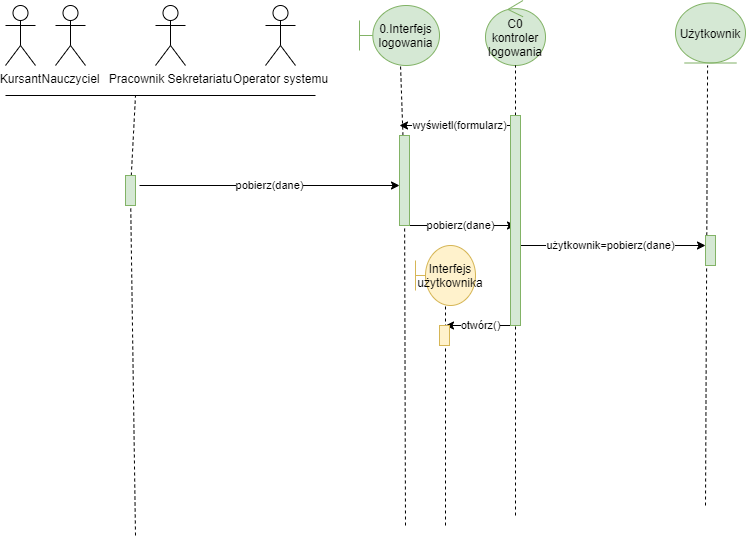

The diagram above was exported from draw.io. Its source (the exported page's mxGraphModel, read from the mxfile embedded in the PNG):
<mxGraphModel dx="1038" dy="571" grid="1" gridSize="10" guides="1" tooltips="1" connect="1" arrows="1" fold="1" page="1" pageScale="1" pageWidth="827" pageHeight="1169" math="0" shadow="0">
  <root>
    <mxCell id="0" />
    <mxCell id="1" parent="0" />
    <mxCell id="ojr-DvkwKrMHpVj8sJ9t-2" value="Pracownik Sekretariatu" style="shape=umlActor;verticalLabelPosition=bottom;verticalAlign=top;html=1;outlineConnect=0;" parent="1" vertex="1">
      <mxGeometry x="170" y="20" width="30" height="60" as="geometry" />
    </mxCell>
    <mxCell id="ojr-DvkwKrMHpVj8sJ9t-3" value="Nauczyciel" style="shape=umlActor;verticalLabelPosition=bottom;verticalAlign=top;html=1;outlineConnect=0;" parent="1" vertex="1">
      <mxGeometry x="70" y="20" width="30" height="60" as="geometry" />
    </mxCell>
    <mxCell id="ojr-DvkwKrMHpVj8sJ9t-4" value="Kursant" style="shape=umlActor;verticalLabelPosition=bottom;verticalAlign=top;html=1;outlineConnect=0;" parent="1" vertex="1">
      <mxGeometry x="20" y="20" width="30" height="60" as="geometry" />
    </mxCell>
    <mxCell id="ojr-DvkwKrMHpVj8sJ9t-7" value="Operator systemu" style="shape=umlActor;verticalLabelPosition=bottom;verticalAlign=top;html=1;outlineConnect=0;" parent="1" vertex="1">
      <mxGeometry x="280" y="20" width="30" height="60" as="geometry" />
    </mxCell>
    <mxCell id="ojr-DvkwKrMHpVj8sJ9t-9" value="" style="endArrow=none;html=1;rounded=0;" parent="1" edge="1">
      <mxGeometry width="50" height="50" relative="1" as="geometry">
        <mxPoint x="20" y="110" as="sourcePoint" />
        <mxPoint x="330" y="110" as="targetPoint" />
      </mxGeometry>
    </mxCell>
    <mxCell id="ojr-DvkwKrMHpVj8sJ9t-10" value="" style="endArrow=none;dashed=1;html=1;rounded=0;startArrow=none;" parent="1" edge="1" source="wOwreYh773FM7taPpQdX-6">
      <mxGeometry width="50" height="50" relative="1" as="geometry">
        <mxPoint x="150" y="550" as="sourcePoint" />
        <mxPoint x="150" y="110" as="targetPoint" />
      </mxGeometry>
    </mxCell>
    <mxCell id="ojr-DvkwKrMHpVj8sJ9t-11" value="0.Interfejs logowania" style="shape=umlBoundary;whiteSpace=wrap;html=1;fillColor=#d5e8d4;strokeColor=#82b366;" parent="1" vertex="1">
      <mxGeometry x="374" y="20" width="80" height="60" as="geometry" />
    </mxCell>
    <mxCell id="ojr-DvkwKrMHpVj8sJ9t-12" value="C0&lt;br&gt;kontroler logowania" style="ellipse;shape=umlControl;whiteSpace=wrap;html=1;fillColor=#d5e8d4;strokeColor=#82b366;" parent="1" vertex="1">
      <mxGeometry x="500" y="15" width="60" height="65" as="geometry" />
    </mxCell>
    <mxCell id="ojr-DvkwKrMHpVj8sJ9t-13" value="Użytkownik" style="ellipse;shape=umlEntity;whiteSpace=wrap;html=1;fillColor=#d5e8d4;strokeColor=#82b366;" parent="1" vertex="1">
      <mxGeometry x="690" y="17.5" width="70" height="60" as="geometry" />
    </mxCell>
    <mxCell id="ojr-DvkwKrMHpVj8sJ9t-14" value="" style="endArrow=none;dashed=1;html=1;rounded=0;startArrow=none;" parent="1" target="ojr-DvkwKrMHpVj8sJ9t-11" edge="1" source="wOwreYh773FM7taPpQdX-1">
      <mxGeometry width="50" height="50" relative="1" as="geometry">
        <mxPoint x="420" y="540" as="sourcePoint" />
        <mxPoint x="570" y="270" as="targetPoint" />
      </mxGeometry>
    </mxCell>
    <mxCell id="ojr-DvkwKrMHpVj8sJ9t-15" value="" style="endArrow=none;dashed=1;html=1;rounded=0;startArrow=none;" parent="1" edge="1" source="wOwreYh773FM7taPpQdX-3">
      <mxGeometry width="50" height="50" relative="1" as="geometry">
        <mxPoint x="530" y="530" as="sourcePoint" />
        <mxPoint x="529.9951612903227" y="80" as="targetPoint" />
      </mxGeometry>
    </mxCell>
    <mxCell id="ojr-DvkwKrMHpVj8sJ9t-16" value="" style="endArrow=none;dashed=1;html=1;rounded=0;" parent="1" edge="1">
      <mxGeometry width="50" height="50" relative="1" as="geometry">
        <mxPoint x="720" y="520" as="sourcePoint" />
        <mxPoint x="722.0751612903227" y="80" as="targetPoint" />
      </mxGeometry>
    </mxCell>
    <mxCell id="ojr-DvkwKrMHpVj8sJ9t-17" value="wyświetl(formularz)" style="endArrow=classic;html=1;rounded=0;" parent="1" edge="1">
      <mxGeometry width="50" height="50" relative="1" as="geometry">
        <mxPoint x="534" y="140" as="sourcePoint" />
        <mxPoint x="414" y="140" as="targetPoint" />
      </mxGeometry>
    </mxCell>
    <mxCell id="ojr-DvkwKrMHpVj8sJ9t-18" value="pobierz(dane)" style="endArrow=classic;html=1;rounded=0;" parent="1" edge="1">
      <mxGeometry width="50" height="50" relative="1" as="geometry">
        <mxPoint x="154" y="200" as="sourcePoint" />
        <mxPoint x="414" y="200" as="targetPoint" />
      </mxGeometry>
    </mxCell>
    <mxCell id="ojr-DvkwKrMHpVj8sJ9t-22" value="pobierz(dane)" style="endArrow=classic;html=1;rounded=0;" parent="1" edge="1">
      <mxGeometry width="50" height="50" relative="1" as="geometry">
        <mxPoint x="420" y="240" as="sourcePoint" />
        <mxPoint x="530" y="240" as="targetPoint" />
      </mxGeometry>
    </mxCell>
    <mxCell id="ojr-DvkwKrMHpVj8sJ9t-24" value="użytkownik=pobierz(dane)" style="endArrow=classic;html=1;rounded=0;" parent="1" edge="1">
      <mxGeometry width="50" height="50" relative="1" as="geometry">
        <mxPoint x="530" y="260" as="sourcePoint" />
        <mxPoint x="720" y="260" as="targetPoint" />
      </mxGeometry>
    </mxCell>
    <mxCell id="ojr-DvkwKrMHpVj8sJ9t-26" value="Interfejs użytkownika" style="shape=umlBoundary;whiteSpace=wrap;html=1;fillColor=#fff2cc;strokeColor=#d6b656;" parent="1" vertex="1">
      <mxGeometry x="430" y="260" width="60" height="60" as="geometry" />
    </mxCell>
    <mxCell id="ojr-DvkwKrMHpVj8sJ9t-29" value="otwórz()" style="endArrow=classic;html=1;rounded=0;" parent="1" edge="1">
      <mxGeometry width="50" height="50" relative="1" as="geometry">
        <mxPoint x="530" y="340" as="sourcePoint" />
        <mxPoint x="460" y="340" as="targetPoint" />
      </mxGeometry>
    </mxCell>
    <mxCell id="ojr-DvkwKrMHpVj8sJ9t-30" value="" style="endArrow=none;dashed=1;html=1;rounded=0;" parent="1" edge="1">
      <mxGeometry width="50" height="50" relative="1" as="geometry">
        <mxPoint x="460" y="540" as="sourcePoint" />
        <mxPoint x="459.9951612903227" y="320" as="targetPoint" />
      </mxGeometry>
    </mxCell>
    <mxCell id="wOwreYh773FM7taPpQdX-1" value="" style="rounded=0;whiteSpace=wrap;html=1;fillColor=#d5e8d4;strokeColor=#82b366;" vertex="1" parent="1">
      <mxGeometry x="414" y="150" width="10" height="90" as="geometry" />
    </mxCell>
    <mxCell id="wOwreYh773FM7taPpQdX-2" value="" style="endArrow=none;dashed=1;html=1;rounded=0;" edge="1" parent="1" target="wOwreYh773FM7taPpQdX-1">
      <mxGeometry width="50" height="50" relative="1" as="geometry">
        <mxPoint x="420" y="540" as="sourcePoint" />
        <mxPoint x="414.3673469387754" y="80" as="targetPoint" />
      </mxGeometry>
    </mxCell>
    <mxCell id="wOwreYh773FM7taPpQdX-3" value="" style="rounded=0;whiteSpace=wrap;html=1;fillColor=#d5e8d4;strokeColor=#82b366;" vertex="1" parent="1">
      <mxGeometry x="525" y="130" width="10" height="210" as="geometry" />
    </mxCell>
    <mxCell id="wOwreYh773FM7taPpQdX-4" value="" style="endArrow=none;dashed=1;html=1;rounded=0;" edge="1" parent="1" target="wOwreYh773FM7taPpQdX-3">
      <mxGeometry width="50" height="50" relative="1" as="geometry">
        <mxPoint x="530" y="530" as="sourcePoint" />
        <mxPoint x="529.9951612903228" y="80" as="targetPoint" />
      </mxGeometry>
    </mxCell>
    <mxCell id="wOwreYh773FM7taPpQdX-5" value="" style="rounded=0;whiteSpace=wrap;html=1;fillColor=#d5e8d4;strokeColor=#82b366;" vertex="1" parent="1">
      <mxGeometry x="720" y="250" width="10" height="30" as="geometry" />
    </mxCell>
    <mxCell id="wOwreYh773FM7taPpQdX-6" value="" style="rounded=0;whiteSpace=wrap;html=1;fillColor=#d5e8d4;strokeColor=#82b366;" vertex="1" parent="1">
      <mxGeometry x="140" y="190" width="10" height="30" as="geometry" />
    </mxCell>
    <mxCell id="wOwreYh773FM7taPpQdX-7" value="" style="endArrow=none;dashed=1;html=1;rounded=0;" edge="1" parent="1" target="wOwreYh773FM7taPpQdX-6">
      <mxGeometry width="50" height="50" relative="1" as="geometry">
        <mxPoint x="150" y="550" as="sourcePoint" />
        <mxPoint x="150" y="110" as="targetPoint" />
      </mxGeometry>
    </mxCell>
    <mxCell id="wOwreYh773FM7taPpQdX-8" value="" style="rounded=0;whiteSpace=wrap;html=1;fillColor=#fff2cc;strokeColor=#d6b656;" vertex="1" parent="1">
      <mxGeometry x="454" y="340" width="10" height="20" as="geometry" />
    </mxCell>
  </root>
</mxGraphModel>